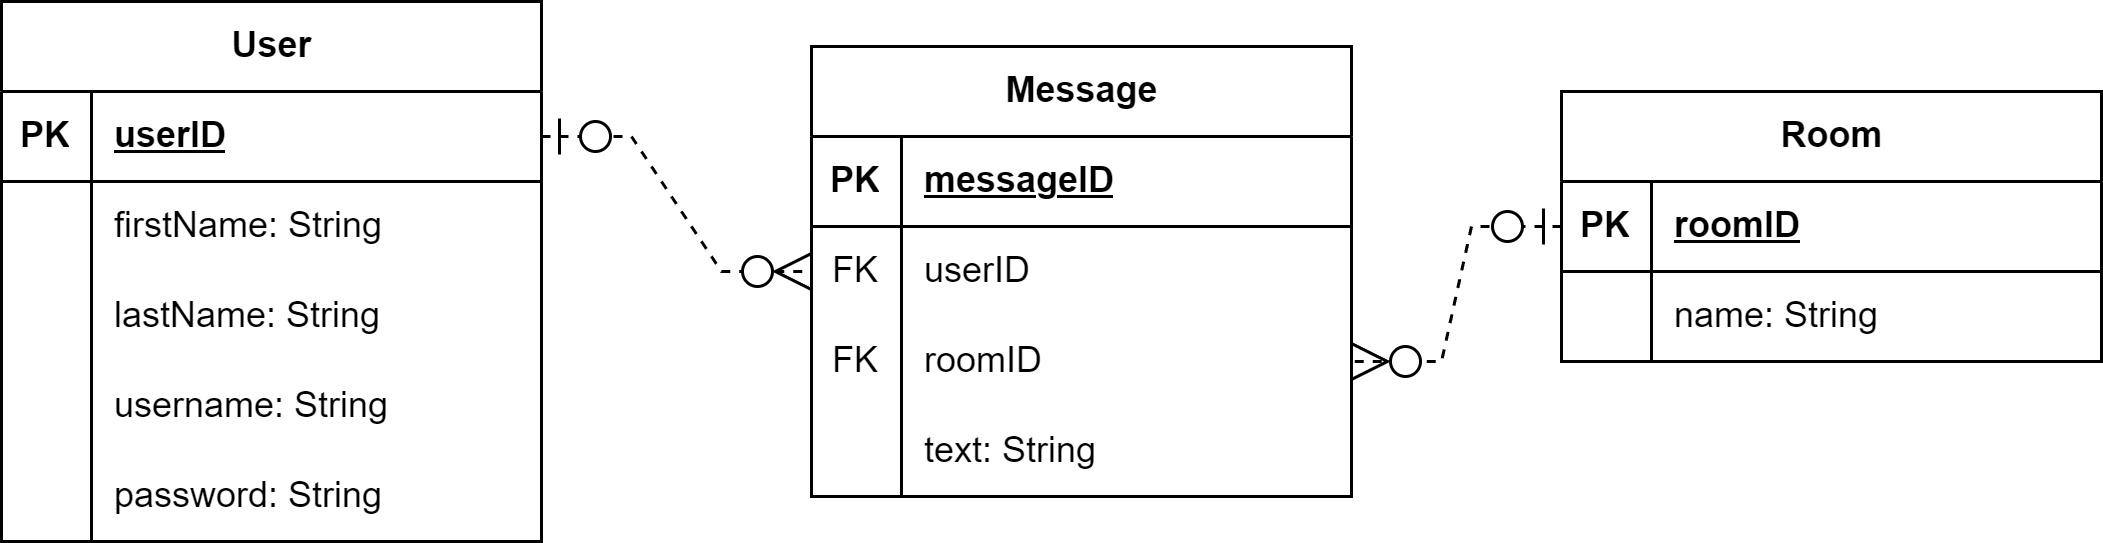

The diagram above was exported from draw.io. Its source (the exported page's mxGraphModel, read from the mxfile embedded in the PNG):
<mxGraphModel dx="1386" dy="785" grid="1" gridSize="10" guides="1" tooltips="1" connect="1" arrows="1" fold="1" page="1" pageScale="1" pageWidth="827" pageHeight="1169" math="0" shadow="0">
  <root>
    <mxCell id="0" />
    <mxCell id="1" parent="0" />
    <mxCell id="XXTCGC2YM4Pg3vHFeBUD-1" value="User" style="shape=table;startSize=30;container=1;collapsible=1;childLayout=tableLayout;fixedRows=1;rowLines=0;fontStyle=1;align=center;resizeLast=1;html=1;" parent="1" vertex="1">
      <mxGeometry x="40" y="40" width="180" height="180" as="geometry" />
    </mxCell>
    <mxCell id="XXTCGC2YM4Pg3vHFeBUD-2" value="" style="shape=tableRow;horizontal=0;startSize=0;swimlaneHead=0;swimlaneBody=0;fillColor=none;collapsible=0;dropTarget=0;points=[[0,0.5],[1,0.5]];portConstraint=eastwest;top=0;left=0;right=0;bottom=1;" parent="XXTCGC2YM4Pg3vHFeBUD-1" vertex="1">
      <mxGeometry y="30" width="180" height="30" as="geometry" />
    </mxCell>
    <mxCell id="XXTCGC2YM4Pg3vHFeBUD-3" value="PK" style="shape=partialRectangle;connectable=0;fillColor=none;top=0;left=0;bottom=0;right=0;fontStyle=1;overflow=hidden;whiteSpace=wrap;html=1;" parent="XXTCGC2YM4Pg3vHFeBUD-2" vertex="1">
      <mxGeometry width="30" height="30" as="geometry">
        <mxRectangle width="30" height="30" as="alternateBounds" />
      </mxGeometry>
    </mxCell>
    <mxCell id="XXTCGC2YM4Pg3vHFeBUD-4" value="userID" style="shape=partialRectangle;connectable=0;fillColor=none;top=0;left=0;bottom=0;right=0;align=left;spacingLeft=6;fontStyle=5;overflow=hidden;whiteSpace=wrap;html=1;" parent="XXTCGC2YM4Pg3vHFeBUD-2" vertex="1">
      <mxGeometry x="30" width="150" height="30" as="geometry">
        <mxRectangle width="150" height="30" as="alternateBounds" />
      </mxGeometry>
    </mxCell>
    <mxCell id="XXTCGC2YM4Pg3vHFeBUD-11" value="" style="shape=tableRow;horizontal=0;startSize=0;swimlaneHead=0;swimlaneBody=0;fillColor=none;collapsible=0;dropTarget=0;points=[[0,0.5],[1,0.5]];portConstraint=eastwest;top=0;left=0;right=0;bottom=0;" parent="XXTCGC2YM4Pg3vHFeBUD-1" vertex="1">
      <mxGeometry y="60" width="180" height="30" as="geometry" />
    </mxCell>
    <mxCell id="XXTCGC2YM4Pg3vHFeBUD-12" value="" style="shape=partialRectangle;connectable=0;fillColor=none;top=0;left=0;bottom=0;right=0;editable=1;overflow=hidden;whiteSpace=wrap;html=1;" parent="XXTCGC2YM4Pg3vHFeBUD-11" vertex="1">
      <mxGeometry width="30" height="30" as="geometry">
        <mxRectangle width="30" height="30" as="alternateBounds" />
      </mxGeometry>
    </mxCell>
    <mxCell id="XXTCGC2YM4Pg3vHFeBUD-13" value="firstName: String" style="shape=partialRectangle;connectable=0;fillColor=none;top=0;left=0;bottom=0;right=0;align=left;spacingLeft=6;overflow=hidden;whiteSpace=wrap;html=1;" parent="XXTCGC2YM4Pg3vHFeBUD-11" vertex="1">
      <mxGeometry x="30" width="150" height="30" as="geometry">
        <mxRectangle width="150" height="30" as="alternateBounds" />
      </mxGeometry>
    </mxCell>
    <mxCell id="XXTCGC2YM4Pg3vHFeBUD-14" value="" style="shape=tableRow;horizontal=0;startSize=0;swimlaneHead=0;swimlaneBody=0;fillColor=none;collapsible=0;dropTarget=0;points=[[0,0.5],[1,0.5]];portConstraint=eastwest;top=0;left=0;right=0;bottom=0;" parent="XXTCGC2YM4Pg3vHFeBUD-1" vertex="1">
      <mxGeometry y="90" width="180" height="30" as="geometry" />
    </mxCell>
    <mxCell id="XXTCGC2YM4Pg3vHFeBUD-15" value="" style="shape=partialRectangle;connectable=0;fillColor=none;top=0;left=0;bottom=0;right=0;editable=1;overflow=hidden;whiteSpace=wrap;html=1;" parent="XXTCGC2YM4Pg3vHFeBUD-14" vertex="1">
      <mxGeometry width="30" height="30" as="geometry">
        <mxRectangle width="30" height="30" as="alternateBounds" />
      </mxGeometry>
    </mxCell>
    <mxCell id="XXTCGC2YM4Pg3vHFeBUD-16" value="lastName: String" style="shape=partialRectangle;connectable=0;fillColor=none;top=0;left=0;bottom=0;right=0;align=left;spacingLeft=6;overflow=hidden;whiteSpace=wrap;html=1;" parent="XXTCGC2YM4Pg3vHFeBUD-14" vertex="1">
      <mxGeometry x="30" width="150" height="30" as="geometry">
        <mxRectangle width="150" height="30" as="alternateBounds" />
      </mxGeometry>
    </mxCell>
    <mxCell id="XXTCGC2YM4Pg3vHFeBUD-5" value="" style="shape=tableRow;horizontal=0;startSize=0;swimlaneHead=0;swimlaneBody=0;fillColor=none;collapsible=0;dropTarget=0;points=[[0,0.5],[1,0.5]];portConstraint=eastwest;top=0;left=0;right=0;bottom=0;" parent="XXTCGC2YM4Pg3vHFeBUD-1" vertex="1">
      <mxGeometry y="120" width="180" height="30" as="geometry" />
    </mxCell>
    <mxCell id="XXTCGC2YM4Pg3vHFeBUD-6" value="" style="shape=partialRectangle;connectable=0;fillColor=none;top=0;left=0;bottom=0;right=0;editable=1;overflow=hidden;whiteSpace=wrap;html=1;" parent="XXTCGC2YM4Pg3vHFeBUD-5" vertex="1">
      <mxGeometry width="30" height="30" as="geometry">
        <mxRectangle width="30" height="30" as="alternateBounds" />
      </mxGeometry>
    </mxCell>
    <mxCell id="XXTCGC2YM4Pg3vHFeBUD-7" value="username: String" style="shape=partialRectangle;connectable=0;fillColor=none;top=0;left=0;bottom=0;right=0;align=left;spacingLeft=6;overflow=hidden;whiteSpace=wrap;html=1;" parent="XXTCGC2YM4Pg3vHFeBUD-5" vertex="1">
      <mxGeometry x="30" width="150" height="30" as="geometry">
        <mxRectangle width="150" height="30" as="alternateBounds" />
      </mxGeometry>
    </mxCell>
    <mxCell id="XXTCGC2YM4Pg3vHFeBUD-8" value="" style="shape=tableRow;horizontal=0;startSize=0;swimlaneHead=0;swimlaneBody=0;fillColor=none;collapsible=0;dropTarget=0;points=[[0,0.5],[1,0.5]];portConstraint=eastwest;top=0;left=0;right=0;bottom=0;" parent="XXTCGC2YM4Pg3vHFeBUD-1" vertex="1">
      <mxGeometry y="150" width="180" height="30" as="geometry" />
    </mxCell>
    <mxCell id="XXTCGC2YM4Pg3vHFeBUD-9" value="" style="shape=partialRectangle;connectable=0;fillColor=none;top=0;left=0;bottom=0;right=0;editable=1;overflow=hidden;whiteSpace=wrap;html=1;" parent="XXTCGC2YM4Pg3vHFeBUD-8" vertex="1">
      <mxGeometry width="30" height="30" as="geometry">
        <mxRectangle width="30" height="30" as="alternateBounds" />
      </mxGeometry>
    </mxCell>
    <mxCell id="XXTCGC2YM4Pg3vHFeBUD-10" value="password: String" style="shape=partialRectangle;connectable=0;fillColor=none;top=0;left=0;bottom=0;right=0;align=left;spacingLeft=6;overflow=hidden;whiteSpace=wrap;html=1;" parent="XXTCGC2YM4Pg3vHFeBUD-8" vertex="1">
      <mxGeometry x="30" width="150" height="30" as="geometry">
        <mxRectangle width="150" height="30" as="alternateBounds" />
      </mxGeometry>
    </mxCell>
    <mxCell id="XXTCGC2YM4Pg3vHFeBUD-17" value="Message" style="shape=table;startSize=30;container=1;collapsible=1;childLayout=tableLayout;fixedRows=1;rowLines=0;fontStyle=1;align=center;resizeLast=1;html=1;" parent="1" vertex="1">
      <mxGeometry x="310" y="55" width="180" height="150" as="geometry" />
    </mxCell>
    <mxCell id="XXTCGC2YM4Pg3vHFeBUD-18" value="" style="shape=tableRow;horizontal=0;startSize=0;swimlaneHead=0;swimlaneBody=0;fillColor=none;collapsible=0;dropTarget=0;points=[[0,0.5],[1,0.5]];portConstraint=eastwest;top=0;left=0;right=0;bottom=1;" parent="XXTCGC2YM4Pg3vHFeBUD-17" vertex="1">
      <mxGeometry y="30" width="180" height="30" as="geometry" />
    </mxCell>
    <mxCell id="XXTCGC2YM4Pg3vHFeBUD-19" value="PK" style="shape=partialRectangle;connectable=0;fillColor=none;top=0;left=0;bottom=0;right=0;fontStyle=1;overflow=hidden;whiteSpace=wrap;html=1;" parent="XXTCGC2YM4Pg3vHFeBUD-18" vertex="1">
      <mxGeometry width="30" height="30" as="geometry">
        <mxRectangle width="30" height="30" as="alternateBounds" />
      </mxGeometry>
    </mxCell>
    <mxCell id="XXTCGC2YM4Pg3vHFeBUD-20" value="messageID" style="shape=partialRectangle;connectable=0;fillColor=none;top=0;left=0;bottom=0;right=0;align=left;spacingLeft=6;fontStyle=5;overflow=hidden;whiteSpace=wrap;html=1;" parent="XXTCGC2YM4Pg3vHFeBUD-18" vertex="1">
      <mxGeometry x="30" width="150" height="30" as="geometry">
        <mxRectangle width="150" height="30" as="alternateBounds" />
      </mxGeometry>
    </mxCell>
    <mxCell id="XXTCGC2YM4Pg3vHFeBUD-24" value="" style="shape=tableRow;horizontal=0;startSize=0;swimlaneHead=0;swimlaneBody=0;fillColor=none;collapsible=0;dropTarget=0;points=[[0,0.5],[1,0.5]];portConstraint=eastwest;top=0;left=0;right=0;bottom=0;" parent="XXTCGC2YM4Pg3vHFeBUD-17" vertex="1">
      <mxGeometry y="60" width="180" height="30" as="geometry" />
    </mxCell>
    <mxCell id="XXTCGC2YM4Pg3vHFeBUD-25" value="FK" style="shape=partialRectangle;connectable=0;fillColor=none;top=0;left=0;bottom=0;right=0;editable=1;overflow=hidden;whiteSpace=wrap;html=1;" parent="XXTCGC2YM4Pg3vHFeBUD-24" vertex="1">
      <mxGeometry width="30" height="30" as="geometry">
        <mxRectangle width="30" height="30" as="alternateBounds" />
      </mxGeometry>
    </mxCell>
    <mxCell id="XXTCGC2YM4Pg3vHFeBUD-26" value="userID" style="shape=partialRectangle;connectable=0;fillColor=none;top=0;left=0;bottom=0;right=0;align=left;spacingLeft=6;overflow=hidden;whiteSpace=wrap;html=1;" parent="XXTCGC2YM4Pg3vHFeBUD-24" vertex="1">
      <mxGeometry x="30" width="150" height="30" as="geometry">
        <mxRectangle width="150" height="30" as="alternateBounds" />
      </mxGeometry>
    </mxCell>
    <mxCell id="XXTCGC2YM4Pg3vHFeBUD-21" value="" style="shape=tableRow;horizontal=0;startSize=0;swimlaneHead=0;swimlaneBody=0;fillColor=none;collapsible=0;dropTarget=0;points=[[0,0.5],[1,0.5]];portConstraint=eastwest;top=0;left=0;right=0;bottom=0;" parent="XXTCGC2YM4Pg3vHFeBUD-17" vertex="1">
      <mxGeometry y="90" width="180" height="30" as="geometry" />
    </mxCell>
    <mxCell id="XXTCGC2YM4Pg3vHFeBUD-22" value="FK" style="shape=partialRectangle;connectable=0;fillColor=none;top=0;left=0;bottom=0;right=0;editable=1;overflow=hidden;whiteSpace=wrap;html=1;" parent="XXTCGC2YM4Pg3vHFeBUD-21" vertex="1">
      <mxGeometry width="30" height="30" as="geometry">
        <mxRectangle width="30" height="30" as="alternateBounds" />
      </mxGeometry>
    </mxCell>
    <mxCell id="XXTCGC2YM4Pg3vHFeBUD-23" value="roomID" style="shape=partialRectangle;connectable=0;fillColor=none;top=0;left=0;bottom=0;right=0;align=left;spacingLeft=6;overflow=hidden;whiteSpace=wrap;html=1;" parent="XXTCGC2YM4Pg3vHFeBUD-21" vertex="1">
      <mxGeometry x="30" width="150" height="30" as="geometry">
        <mxRectangle width="150" height="30" as="alternateBounds" />
      </mxGeometry>
    </mxCell>
    <mxCell id="XXTCGC2YM4Pg3vHFeBUD-57" value="" style="shape=tableRow;horizontal=0;startSize=0;swimlaneHead=0;swimlaneBody=0;fillColor=none;collapsible=0;dropTarget=0;points=[[0,0.5],[1,0.5]];portConstraint=eastwest;top=0;left=0;right=0;bottom=0;" parent="XXTCGC2YM4Pg3vHFeBUD-17" vertex="1">
      <mxGeometry y="120" width="180" height="30" as="geometry" />
    </mxCell>
    <mxCell id="XXTCGC2YM4Pg3vHFeBUD-58" value="" style="shape=partialRectangle;connectable=0;fillColor=none;top=0;left=0;bottom=0;right=0;editable=1;overflow=hidden;whiteSpace=wrap;html=1;" parent="XXTCGC2YM4Pg3vHFeBUD-57" vertex="1">
      <mxGeometry width="30" height="30" as="geometry">
        <mxRectangle width="30" height="30" as="alternateBounds" />
      </mxGeometry>
    </mxCell>
    <mxCell id="XXTCGC2YM4Pg3vHFeBUD-59" value="text: String" style="shape=partialRectangle;connectable=0;fillColor=none;top=0;left=0;bottom=0;right=0;align=left;spacingLeft=6;overflow=hidden;whiteSpace=wrap;html=1;" parent="XXTCGC2YM4Pg3vHFeBUD-57" vertex="1">
      <mxGeometry x="30" width="150" height="30" as="geometry">
        <mxRectangle width="150" height="30" as="alternateBounds" />
      </mxGeometry>
    </mxCell>
    <mxCell id="XXTCGC2YM4Pg3vHFeBUD-43" value="" style="edgeStyle=entityRelationEdgeStyle;fontSize=12;html=1;endArrow=ERzeroToMany;startArrow=ERzeroToOne;rounded=0;endSize=10;startSize=10;exitX=1;exitY=0.5;exitDx=0;exitDy=0;entryX=0;entryY=0.5;entryDx=0;entryDy=0;dashed=1;" parent="1" source="XXTCGC2YM4Pg3vHFeBUD-2" target="XXTCGC2YM4Pg3vHFeBUD-24" edge="1">
      <mxGeometry width="100" height="100" relative="1" as="geometry">
        <mxPoint x="280" y="130" as="sourcePoint" />
        <mxPoint x="420" y="50" as="targetPoint" />
      </mxGeometry>
    </mxCell>
    <mxCell id="XXTCGC2YM4Pg3vHFeBUD-44" value="Room" style="shape=table;startSize=30;container=1;collapsible=1;childLayout=tableLayout;fixedRows=1;rowLines=0;fontStyle=1;align=center;resizeLast=1;html=1;" parent="1" vertex="1">
      <mxGeometry x="560" y="70" width="180" height="90" as="geometry" />
    </mxCell>
    <mxCell id="XXTCGC2YM4Pg3vHFeBUD-45" value="" style="shape=tableRow;horizontal=0;startSize=0;swimlaneHead=0;swimlaneBody=0;fillColor=none;collapsible=0;dropTarget=0;points=[[0,0.5],[1,0.5]];portConstraint=eastwest;top=0;left=0;right=0;bottom=1;" parent="XXTCGC2YM4Pg3vHFeBUD-44" vertex="1">
      <mxGeometry y="30" width="180" height="30" as="geometry" />
    </mxCell>
    <mxCell id="XXTCGC2YM4Pg3vHFeBUD-46" value="PK" style="shape=partialRectangle;connectable=0;fillColor=none;top=0;left=0;bottom=0;right=0;fontStyle=1;overflow=hidden;whiteSpace=wrap;html=1;" parent="XXTCGC2YM4Pg3vHFeBUD-45" vertex="1">
      <mxGeometry width="30" height="30" as="geometry">
        <mxRectangle width="30" height="30" as="alternateBounds" />
      </mxGeometry>
    </mxCell>
    <mxCell id="XXTCGC2YM4Pg3vHFeBUD-47" value="roomID" style="shape=partialRectangle;connectable=0;fillColor=none;top=0;left=0;bottom=0;right=0;align=left;spacingLeft=6;fontStyle=5;overflow=hidden;whiteSpace=wrap;html=1;" parent="XXTCGC2YM4Pg3vHFeBUD-45" vertex="1">
      <mxGeometry x="30" width="150" height="30" as="geometry">
        <mxRectangle width="150" height="30" as="alternateBounds" />
      </mxGeometry>
    </mxCell>
    <mxCell id="XXTCGC2YM4Pg3vHFeBUD-48" value="" style="shape=tableRow;horizontal=0;startSize=0;swimlaneHead=0;swimlaneBody=0;fillColor=none;collapsible=0;dropTarget=0;points=[[0,0.5],[1,0.5]];portConstraint=eastwest;top=0;left=0;right=0;bottom=0;" parent="XXTCGC2YM4Pg3vHFeBUD-44" vertex="1">
      <mxGeometry y="60" width="180" height="30" as="geometry" />
    </mxCell>
    <mxCell id="XXTCGC2YM4Pg3vHFeBUD-49" value="" style="shape=partialRectangle;connectable=0;fillColor=none;top=0;left=0;bottom=0;right=0;editable=1;overflow=hidden;whiteSpace=wrap;html=1;" parent="XXTCGC2YM4Pg3vHFeBUD-48" vertex="1">
      <mxGeometry width="30" height="30" as="geometry">
        <mxRectangle width="30" height="30" as="alternateBounds" />
      </mxGeometry>
    </mxCell>
    <mxCell id="XXTCGC2YM4Pg3vHFeBUD-50" value="name: String" style="shape=partialRectangle;connectable=0;fillColor=none;top=0;left=0;bottom=0;right=0;align=left;spacingLeft=6;overflow=hidden;whiteSpace=wrap;html=1;" parent="XXTCGC2YM4Pg3vHFeBUD-48" vertex="1">
      <mxGeometry x="30" width="150" height="30" as="geometry">
        <mxRectangle width="150" height="30" as="alternateBounds" />
      </mxGeometry>
    </mxCell>
    <mxCell id="XXTCGC2YM4Pg3vHFeBUD-60" value="" style="edgeStyle=entityRelationEdgeStyle;fontSize=12;html=1;endArrow=ERzeroToMany;startArrow=ERzeroToOne;rounded=0;endSize=10;startSize=10;exitX=0;exitY=0.5;exitDx=0;exitDy=0;entryX=1;entryY=0.5;entryDx=0;entryDy=0;dashed=1;" parent="1" source="XXTCGC2YM4Pg3vHFeBUD-45" target="XXTCGC2YM4Pg3vHFeBUD-21" edge="1">
      <mxGeometry width="100" height="100" relative="1" as="geometry">
        <mxPoint x="500" y="-50" as="sourcePoint" />
        <mxPoint x="590" y="-5" as="targetPoint" />
      </mxGeometry>
    </mxCell>
  </root>
</mxGraphModel>